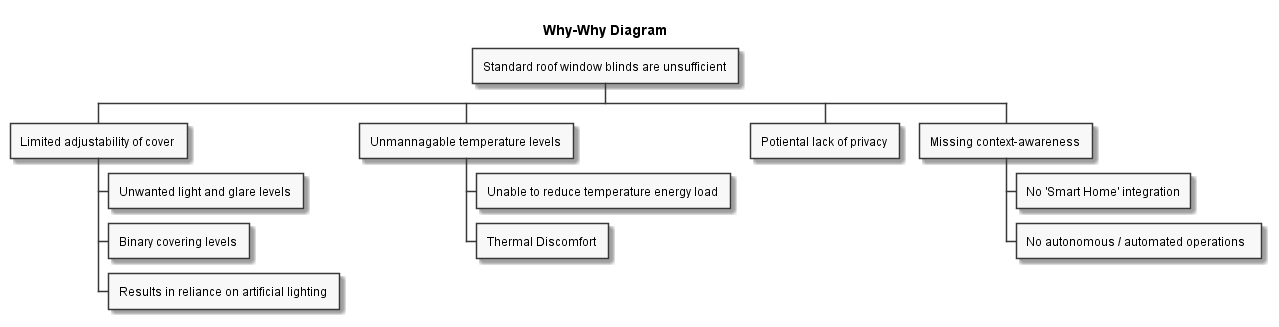

The diagram above was rendered by PlantUML. Its source (embedded in the PNG):
@startwbs
skinparam monochrome true
title Why-Why Diagram
* Standard roof window blinds are unsufficient 
' Roof windows have undesirable traits / attributes 

** Limited adjustability of cover 
*** Unwanted light and glare levels 
*** Binary covering levels 
*** Results in reliance on artificial lighting 

** Unmannagable temperature levels 
*** Unable to reduce temperature energy load 
*** Thermal Discomfort 

** Potiental lack of privacy 

** Missing context-awareness 
*** No 'Smart Home' integration
*** No autonomous / automated operations  
@endwbs